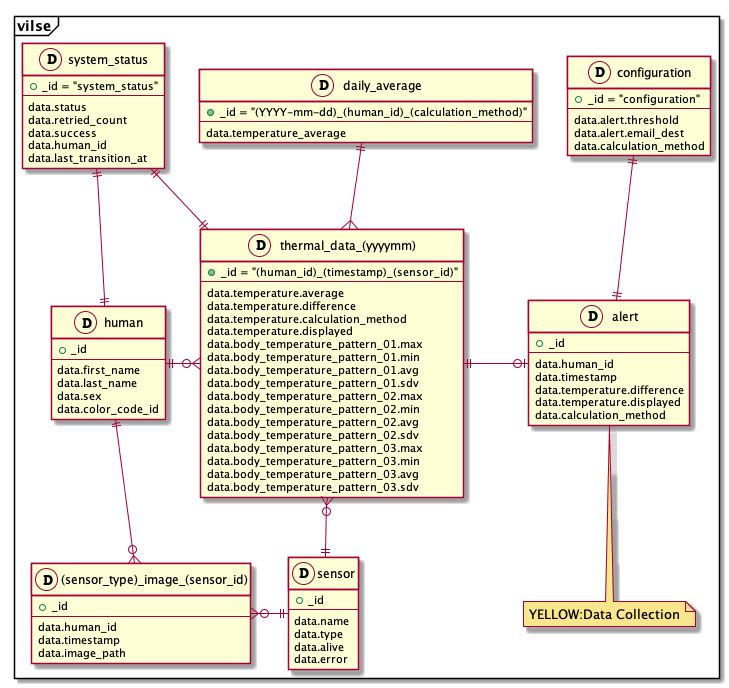

The diagram above was rendered by PlantUML. Its source (embedded in the PNG):
@startuml


package "vilse" <<Frame>> {
  entity "human" as human <<D, #ffffd6>> #ffffd6 {
    + _id
    --
    data.first_name
    data.last_name
    data.sex
    data.color_code_id
  }

  entity "thermal_data_(yyyymm)" as sensor_data <<D, #ffffd6>> #ffffd6 {
    + _id = "(human_id)_(timestamp)_(sensor_id)"
    --
    data.temperature.average
    data.temperature.difference
    data.temperature.calculation_method
    data.temperature.displayed
    data.body_temperature_pattern_01.max
    data.body_temperature_pattern_01.min
    data.body_temperature_pattern_01.avg
    data.body_temperature_pattern_01.sdv
    data.body_temperature_pattern_02.max
    data.body_temperature_pattern_02.min
    data.body_temperature_pattern_02.avg
    data.body_temperature_pattern_02.sdv
    data.body_temperature_pattern_03.max
    data.body_temperature_pattern_03.min
    data.body_temperature_pattern_03.avg
    data.body_temperature_pattern_03.sdv
  }

  entity "sensor" as sensor <<D, #ffffd6>> #ffffd6 {
    + _id
    --
    data.name
    data.type
    data.alive
    data.error
  }

  entity "alert" as alert <<D, #ffffd6>> #ffffd6 {
    + _id
    --
    data.human_id
    data.timestamp
    data.temperature.difference
    data.temperature.displayed
    data.calculation_method
  }

  entity "configuration" as setting <<D, #ffffd6>> #ffffd6 {
    + _id = "configuration"
    --
    data.alert.threshold
    data.alert.email_dest
    data.calculation_method
  }

  entity "daily_average" as daily_average <<D, #ffffd6>> #ffffd6 {
    + _id = "(YYYY-mm-dd)_(human_id)_(calculation_method)"
    --
    data.temperature_average
  }

  entity "(sensor_type)_image_(sensor_id)" as image <<D, #ffffd6>> #ffffd6 {
    + _id
    --
    data.human_id
    data.timestamp
    data.image_path
  }

  entity "system_status" as status <<D, #ffffd6>> #ffffd6 {
    + _id = "system_status"
    --
    data.status
    data.retried_count
    data.success
    data.human_id
    data.last_transition_at
  }

  note bottom of alert #f8e58c : YELLOW:Data Collection
}

human ||-ri-o{ sensor_data
human ||-up-|| status
sensor_data ||-up-|| status
human ||-do-o{ image
sensor ||-up-o{ sensor_data
sensor ||-le-o{ image
alert |o-le-|| sensor_data
alert ||-up-|| setting
daily_average ||-do-{ sensor_data
@enduml